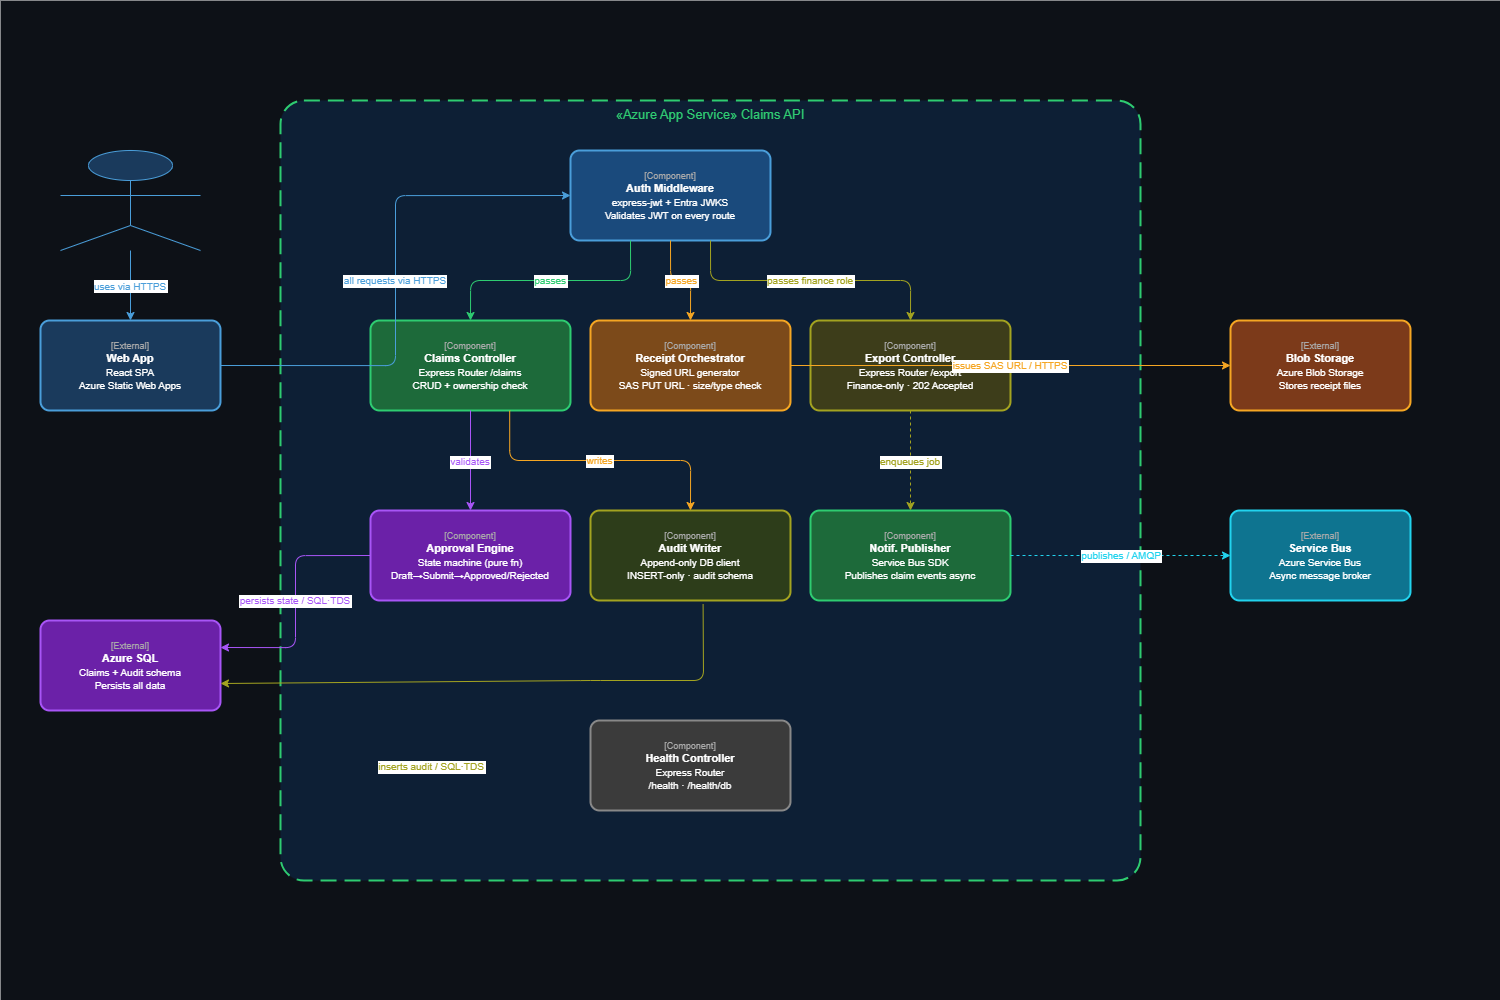

The diagram above was exported from draw.io. Its source (the exported page's mxGraphModel, read from the mxfile embedded in the PNG):
<mxGraphModel dx="1893" dy="1040" grid="1" gridSize="10" guides="1" tooltips="1" connect="1" arrows="1" fold="1" page="1" pageScale="1" pageWidth="1654" pageHeight="1169" math="0" shadow="0">
  <root>
    <mxCell id="0" />
    <mxCell id="1" parent="0" />
    <mxCell id="title" parent="1" style="text;html=1;strokeColor=none;fillColor=none;align=center;verticalAlign=middle;whiteSpace=wrap;rounded=0;fontSize=20;fontStyle=1;fontColor=#ffffff;" value="GreenChit — C4 Level 3 Component Diagram: Claims API" vertex="1">
      <mxGeometry height="40" width="900" x="300" y="20" as="geometry" />
    </mxCell>
    <mxCell id="subtitle" parent="1" style="text;html=1;strokeColor=none;fillColor=none;align=center;verticalAlign=middle;whiteSpace=wrap;rounded=0;fontSize=12;fontColor=#aaaaaa;" value="Internal components of the Azure App Service (Node.js / Express)" vertex="1">
      <mxGeometry height="25" width="900" x="300" y="55" as="geometry" />
    </mxCell>
    <mxCell id="bg" parent="1" style="rounded=0;whiteSpace=wrap;html=1;fillColor=#0d1117;strokeColor=none;" value="" vertex="1">
      <mxGeometry height="1000" width="1500" as="geometry" />
    </mxCell>
    <mxCell id="user" parent="1" style="shape=mxgraph.archimate3.actor;fillColor=#1a3a5c;strokeColor=#4a9eda;fontColor=#ffffff;fontSize=11;fontStyle=1;whiteSpace=wrap;rounded=1;arcSize=10;" value="" vertex="1">
      <mxGeometry height="100" width="140" x="60" y="150" as="geometry" />
    </mxCell>
    <mxCell id="webapp" parent="1" style="rounded=1;whiteSpace=wrap;html=1;fillColor=#1a3a5c;strokeColor=#4a9eda;fontColor=#ffffff;fontSize=11;arcSize=10;strokeWidth=2;" value="&lt;font style='font-size:9px;color:#aaaaaa'&gt;[External]&lt;/font&gt;&lt;br&gt;&lt;b&gt;Web App&lt;/b&gt;&lt;br&gt;&lt;font style='font-size:10px'&gt;React SPA&lt;br&gt;Azure Static Web Apps&lt;/font&gt;" vertex="1">
      <mxGeometry height="90" width="180" x="40" y="320" as="geometry" />
    </mxCell>
    <mxCell id="sql" parent="1" style="rounded=1;whiteSpace=wrap;html=1;fillColor=#6b21a8;strokeColor=#a855f7;fontColor=#ffffff;fontSize=11;arcSize=10;strokeWidth=2;" value="&lt;font style='font-size:9px;color:#aaaaaa'&gt;[External]&lt;/font&gt;&lt;br&gt;&lt;b&gt;Azure SQL&lt;/b&gt;&lt;br&gt;&lt;font style='font-size:10px'&gt;Claims + Audit schema&lt;br&gt;Persists all data&lt;/font&gt;" vertex="1">
      <mxGeometry height="90" width="180" x="40" y="620" as="geometry" />
    </mxCell>
    <mxCell id="boundary" parent="1" style="rounded=1;whiteSpace=wrap;html=1;fillColor=#0d1f35;strokeColor=#2ecc71;fontColor=#2ecc71;fontSize=13;verticalAlign=top;arcSize=3;strokeWidth=2;dashed=1;dashPattern=8 4;" value="«Azure App Service» Claims API" vertex="1">
      <mxGeometry height="780" width="860" x="280" y="100" as="geometry" />
    </mxCell>
    <mxCell id="auth" parent="1" style="rounded=1;whiteSpace=wrap;html=1;fillColor=#1a4a7c;strokeColor=#4a9eda;fontColor=#ffffff;fontSize=11;arcSize=10;strokeWidth=2;" value="&lt;font style='font-size:9px;color:#aaaaaa'&gt;[Component]&lt;/font&gt;&lt;br&gt;&lt;b&gt;Auth Middleware&lt;/b&gt;&lt;br&gt;&lt;font style='font-size:10px'&gt;express-jwt + Entra JWKS&lt;br&gt;Validates JWT on every route&lt;/font&gt;" vertex="1">
      <mxGeometry height="90" width="200" x="570" y="150" as="geometry" />
    </mxCell>
    <mxCell id="claims" parent="1" style="rounded=1;whiteSpace=wrap;html=1;fillColor=#1d6a3a;strokeColor=#2ecc71;fontColor=#ffffff;fontSize=11;arcSize=10;strokeWidth=2;" value="&lt;font style='font-size:9px;color:#aaaaaa'&gt;[Component]&lt;/font&gt;&lt;br&gt;&lt;b&gt;Claims Controller&lt;/b&gt;&lt;br&gt;&lt;font style='font-size:10px'&gt;Express Router /claims&lt;br&gt;CRUD + ownership check&lt;/font&gt;" vertex="1">
      <mxGeometry height="90" width="200" x="370" y="320" as="geometry" />
    </mxCell>
    <mxCell id="receipt" parent="1" style="rounded=1;whiteSpace=wrap;html=1;fillColor=#7c4a1a;strokeColor=#f5a623;fontColor=#ffffff;fontSize=11;arcSize=10;strokeWidth=2;" value="&lt;font style='font-size:9px;color:#aaaaaa'&gt;[Component]&lt;/font&gt;&lt;br&gt;&lt;b&gt;Receipt Orchestrator&lt;/b&gt;&lt;br&gt;&lt;font style='font-size:10px'&gt;Signed URL generator&lt;br&gt;SAS PUT URL · size/type check&lt;/font&gt;" vertex="1">
      <mxGeometry height="90" width="200" x="590" y="320" as="geometry" />
    </mxCell>
    <mxCell id="export" parent="1" style="rounded=1;whiteSpace=wrap;html=1;fillColor=#3d3d1a;strokeColor=#a3a320;fontColor=#ffffff;fontSize=11;arcSize=10;strokeWidth=2;" value="&lt;font style='font-size:9px;color:#aaaaaa'&gt;[Component]&lt;/font&gt;&lt;br&gt;&lt;b&gt;Export Controller&lt;/b&gt;&lt;br&gt;&lt;font style='font-size:10px'&gt;Express Router /export&lt;br&gt;Finance-only · 202 Accepted&lt;/font&gt;" vertex="1">
      <mxGeometry height="90" width="200" x="810" y="320" as="geometry" />
    </mxCell>
    <mxCell id="approval" parent="1" style="rounded=1;whiteSpace=wrap;html=1;fillColor=#6b21a8;strokeColor=#a855f7;fontColor=#ffffff;fontSize=11;arcSize=10;strokeWidth=2;" value="&lt;font style='font-size:9px;color:#aaaaaa'&gt;[Component]&lt;/font&gt;&lt;br&gt;&lt;b&gt;Approval Engine&lt;/b&gt;&lt;br&gt;&lt;font style='font-size:10px'&gt;State machine (pure fn)&lt;br&gt;Draft→Submit→Approved/Rejected&lt;/font&gt;" vertex="1">
      <mxGeometry height="90" width="200" x="370" y="510" as="geometry" />
    </mxCell>
    <mxCell id="audit" parent="1" style="rounded=1;whiteSpace=wrap;html=1;fillColor=#2d3d1a;strokeColor=#a3a320;fontColor=#ffffff;fontSize=11;arcSize=10;strokeWidth=2;" value="&lt;font style='font-size:9px;color:#aaaaaa'&gt;[Component]&lt;/font&gt;&lt;br&gt;&lt;b&gt;Audit Writer&lt;/b&gt;&lt;br&gt;&lt;font style='font-size:10px'&gt;Append-only DB client&lt;br&gt;INSERT-only · audit schema&lt;/font&gt;" vertex="1">
      <mxGeometry height="90" width="200" x="590" y="510" as="geometry" />
    </mxCell>
    <mxCell id="notif" parent="1" style="rounded=1;whiteSpace=wrap;html=1;fillColor=#1d6a3a;strokeColor=#2ecc71;fontColor=#ffffff;fontSize=11;arcSize=10;strokeWidth=2;" value="&lt;font style='font-size:9px;color:#aaaaaa'&gt;[Component]&lt;/font&gt;&lt;br&gt;&lt;b&gt;Notif. Publisher&lt;/b&gt;&lt;br&gt;&lt;font style='font-size:10px'&gt;Service Bus SDK&lt;br&gt;Publishes claim events async&lt;/font&gt;" vertex="1">
      <mxGeometry height="90" width="200" x="810" y="510" as="geometry" />
    </mxCell>
    <mxCell id="health" parent="1" style="rounded=1;whiteSpace=wrap;html=1;fillColor=#3b3b3b;strokeColor=#888888;fontColor=#ffffff;fontSize=11;arcSize=10;strokeWidth=2;" value="&lt;font style='font-size:9px;color:#aaaaaa'&gt;[Component]&lt;/font&gt;&lt;br&gt;&lt;b&gt;Health Controller&lt;/b&gt;&lt;br&gt;&lt;font style='font-size:10px'&gt;Express Router&lt;br&gt;/health · /health/db&lt;/font&gt;" vertex="1">
      <mxGeometry height="90" width="200" x="590" y="720" as="geometry" />
    </mxCell>
    <mxCell id="blob" parent="1" style="rounded=1;whiteSpace=wrap;html=1;fillColor=#7c3a1a;strokeColor=#f5a623;fontColor=#ffffff;fontSize=11;arcSize=10;strokeWidth=2;" value="&lt;font style='font-size:9px;color:#aaaaaa'&gt;[External]&lt;/font&gt;&lt;br&gt;&lt;b&gt;Blob Storage&lt;/b&gt;&lt;br&gt;&lt;font style='font-size:10px'&gt;Azure Blob Storage&lt;br&gt;Stores receipt files&lt;/font&gt;" vertex="1">
      <mxGeometry height="90" width="180" x="1230" y="320" as="geometry" />
    </mxCell>
    <mxCell id="bus" parent="1" style="rounded=1;whiteSpace=wrap;html=1;fillColor=#0e7490;strokeColor=#22d3ee;fontColor=#ffffff;fontSize=11;arcSize=10;strokeWidth=2;" value="&lt;font style='font-size:9px;color:#aaaaaa'&gt;[External]&lt;/font&gt;&lt;br&gt;&lt;b&gt;Service Bus&lt;/b&gt;&lt;br&gt;&lt;font style='font-size:10px'&gt;Azure Service Bus&lt;br&gt;Async message broker&lt;/font&gt;" vertex="1">
      <mxGeometry height="90" width="180" x="1230" y="510" as="geometry" />
    </mxCell>
    <mxCell id="e1" edge="1" parent="1" source="user" style="edgeStyle=orthogonalEdgeStyle;rounded=1;orthogonalLoop=1;jettySize=auto;exitX=0.5;exitY=1;exitDx=0;exitDy=0;entryX=0.5;entryY=0;entryDx=0;entryDy=0;strokeColor=#4a9eda;fontColor=#4a9eda;fontSize=10;" target="webapp" value="uses via HTTPS">
      <mxGeometry relative="1" as="geometry" />
    </mxCell>
    <mxCell id="e2" edge="1" parent="1" source="webapp" style="edgeStyle=orthogonalEdgeStyle;rounded=1;orthogonalLoop=1;jettySize=auto;exitX=1;exitY=0.5;exitDx=0;exitDy=0;entryX=0;entryY=0.5;entryDx=0;entryDy=0;strokeColor=#4a9eda;fontColor=#4a9eda;fontSize=10;" target="auth" value="all requests via HTTPS">
      <mxGeometry relative="1" as="geometry" />
    </mxCell>
    <mxCell id="e3" edge="1" parent="1" source="auth" style="edgeStyle=orthogonalEdgeStyle;rounded=1;orthogonalLoop=1;jettySize=auto;exitX=0.3;exitY=1;exitDx=0;exitDy=0;entryX=0.5;entryY=0;entryDx=0;entryDy=0;strokeColor=#2ecc71;fontColor=#2ecc71;fontSize=10;" target="claims" value="passes">
      <mxGeometry relative="1" as="geometry" />
    </mxCell>
    <mxCell id="e4" edge="1" parent="1" source="auth" style="edgeStyle=orthogonalEdgeStyle;rounded=1;orthogonalLoop=1;jettySize=auto;exitX=0.5;exitY=1;exitDx=0;exitDy=0;entryX=0.5;entryY=0;entryDx=0;entryDy=0;strokeColor=#f5a623;fontColor=#f5a623;fontSize=10;" target="receipt" value="passes">
      <mxGeometry relative="1" as="geometry" />
    </mxCell>
    <mxCell id="e5" edge="1" parent="1" source="auth" style="edgeStyle=orthogonalEdgeStyle;rounded=1;orthogonalLoop=1;jettySize=auto;exitX=0.7;exitY=1;exitDx=0;exitDy=0;entryX=0.5;entryY=0;entryDx=0;entryDy=0;strokeColor=#a3a320;fontColor=#a3a320;fontSize=10;" target="export" value="passes finance role">
      <mxGeometry relative="1" as="geometry" />
    </mxCell>
    <mxCell id="e6" edge="1" parent="1" source="claims" style="edgeStyle=orthogonalEdgeStyle;rounded=1;orthogonalLoop=1;jettySize=auto;exitX=0.5;exitY=1;exitDx=0;exitDy=0;entryX=0.5;entryY=0;entryDx=0;entryDy=0;strokeColor=#a855f7;fontColor=#a855f7;fontSize=10;" target="approval" value="validates">
      <mxGeometry relative="1" as="geometry" />
    </mxCell>
    <mxCell id="e7" edge="1" parent="1" source="claims" style="edgeStyle=orthogonalEdgeStyle;rounded=1;orthogonalLoop=1;jettySize=auto;exitX=0.696;exitY=1.003;exitDx=0;exitDy=0;entryX=0.5;entryY=0;entryDx=0;entryDy=0;strokeColor=#f5a623;fontColor=#f5a623;fontSize=10;exitPerimeter=0;" target="audit" value="writes">
      <mxGeometry relative="1" as="geometry" />
    </mxCell>
    <mxCell id="e8" edge="1" parent="1" source="export" style="edgeStyle=orthogonalEdgeStyle;rounded=1;orthogonalLoop=1;jettySize=auto;exitX=0.5;exitY=1;exitDx=0;exitDy=0;entryX=0.5;entryY=0;entryDx=0;entryDy=0;strokeColor=#a3a320;fontColor=#a3a320;fontSize=10;dashed=1;" target="notif" value="enqueues job">
      <mxGeometry relative="1" as="geometry" />
    </mxCell>
    <mxCell id="e9" edge="1" parent="1" source="approval" style="edgeStyle=orthogonalEdgeStyle;rounded=1;orthogonalLoop=1;jettySize=auto;exitX=0;exitY=0.5;exitDx=0;exitDy=0;entryX=1;entryY=0.3;entryDx=0;entryDy=0;strokeColor=#a855f7;fontColor=#a855f7;fontSize=10;" target="sql" value="persists state / SQL·TDS">
      <mxGeometry relative="1" as="geometry" />
    </mxCell>
    <mxCell id="e10" edge="1" parent="1" source="audit" style="rounded=1;orthogonalLoop=1;jettySize=auto;exitX=0.563;exitY=1.042;exitDx=0;exitDy=0;entryX=1;entryY=0.7;entryDx=0;entryDy=0;strokeColor=#a3a320;fontColor=#a3a320;fontSize=10;exitPerimeter=0;" target="sql" value="inserts audit / SQL·TDS">
      <mxGeometry relative="1" x="0.245" y="85" as="geometry">
        <mxPoint as="offset" />
        <Array as="points">
          <mxPoint x="703" y="680" />
          <mxPoint x="590" y="680" />
        </Array>
      </mxGeometry>
    </mxCell>
    <mxCell id="e11" edge="1" parent="1" source="receipt" style="edgeStyle=orthogonalEdgeStyle;rounded=1;orthogonalLoop=1;jettySize=auto;exitX=1;exitY=0.5;exitDx=0;exitDy=0;entryX=0;entryY=0.5;entryDx=0;entryDy=0;strokeColor=#f5a623;fontColor=#f5a623;fontSize=10;" target="blob" value="issues SAS URL / HTTPS">
      <mxGeometry relative="1" as="geometry" />
    </mxCell>
    <mxCell id="e12" edge="1" parent="1" source="notif" style="edgeStyle=orthogonalEdgeStyle;rounded=1;orthogonalLoop=1;jettySize=auto;exitX=1;exitY=0.5;exitDx=0;exitDy=0;entryX=0;entryY=0.5;entryDx=0;entryDy=0;strokeColor=#22d3ee;fontColor=#22d3ee;fontSize=10;dashed=1;" target="bus" value="publishes / AMQP">
      <mxGeometry relative="1" as="geometry" />
    </mxCell>
  </root>
</mxGraphModel>